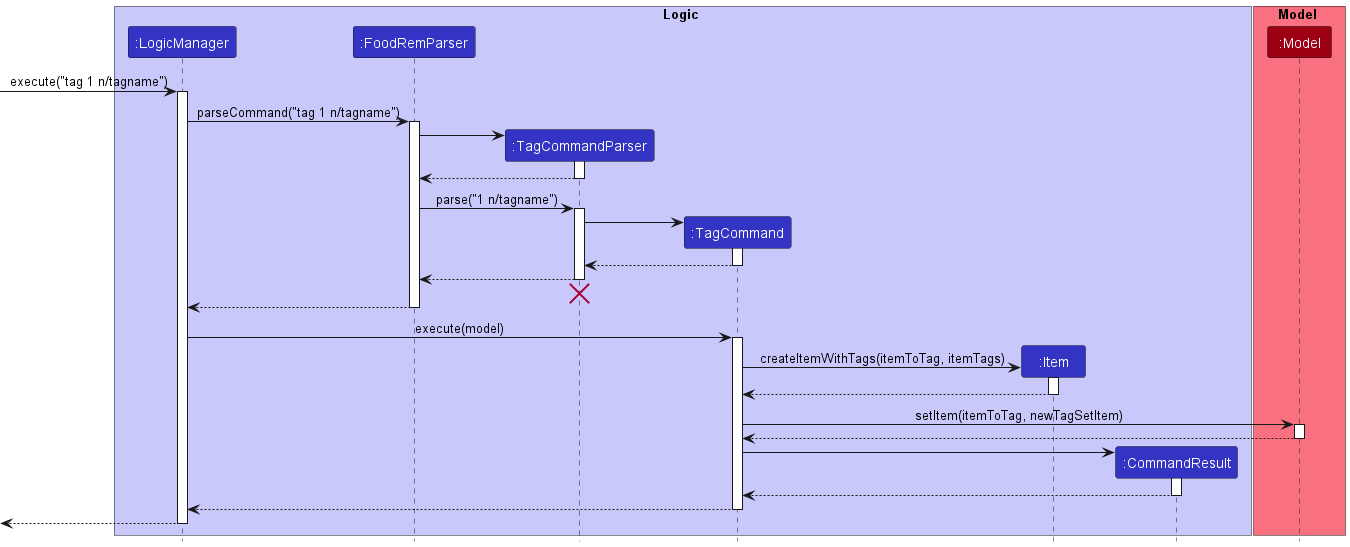

The diagram above was rendered by PlantUML. Its source (embedded in the PNG):
@startuml
!include style.puml

box Logic LOGIC_COLOR_T1
participant ":LogicManager" as LogicManager LOGIC_COLOR
participant ":FoodRemParser" as FoodRemParser LOGIC_COLOR
participant ":TagCommandParser" as TagCommandParser LOGIC_COLOR
participant ":TagCommand" as TagCommand LOGIC_COLOR
participant ":Item" as Item LOGIC_COLOR
participant ":CommandResult" as CommandResult LOGIC_COLOR

end box

box Model MODEL_COLOR_T1
participant ":Model" as Model MODEL_COLOR
end box

[-> LogicManager : execute("tag 1 n/tagname")
activate LogicManager

LogicManager -> FoodRemParser : parseCommand("tag 1 n/tagname")
activate FoodRemParser

create TagCommandParser
FoodRemParser -> TagCommandParser
activate TagCommandParser

TagCommandParser --> FoodRemParser
deactivate TagCommandParser

FoodRemParser -> TagCommandParser : parse("1 n/tagname")
activate TagCommandParser

create TagCommand
TagCommandParser -> TagCommand
activate TagCommand

TagCommand --> TagCommandParser :
deactivate TagCommand

TagCommandParser --> FoodRemParser :
deactivate TagCommandParser
'Hidden arrow to position the destroy marker below the end of the activation bar.
TagCommandParser -[hidden]-> FoodRemParser
destroy TagCommandParser

FoodRemParser --> LogicManager :
deactivate FoodRemParser

LogicManager -> TagCommand : execute(model)
activate TagCommand

create Item
TagCommand -> Item : createItemWithTags(itemToTag, itemTags)
activate Item

Item --> TagCommand
deactivate Item

TagCommand -> Model : setItem(itemToTag, newTagSetItem)
activate Model

Model --> TagCommand
deactivate Model

create CommandResult
TagCommand -> CommandResult
activate CommandResult

CommandResult --> TagCommand
deactivate CommandResult

TagCommand --> LogicManager
deactivate TagCommand

[<--LogicManager
deactivate LogicManager
@enduml